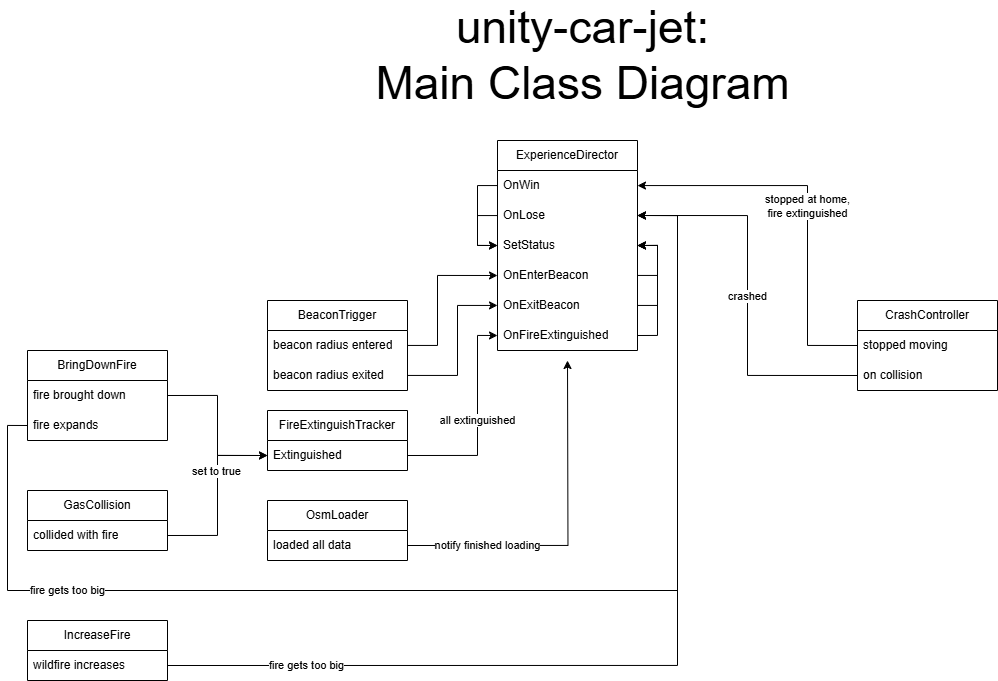

The diagram above was exported from draw.io. Its source (the exported page's mxGraphModel, read from the mxfile embedded in the PNG):
<mxGraphModel dx="2528" dy="884" grid="1" gridSize="10" guides="1" tooltips="1" connect="1" arrows="1" fold="1" page="1" pageScale="1" pageWidth="850" pageHeight="1100" math="0" shadow="0">
  <root>
    <mxCell id="0" />
    <mxCell id="1" parent="0" />
    <mxCell id="OnKB_Eri0zPTKAUN00l0-36" value="&lt;div&gt;&lt;span style=&quot;font-size: 46px;&quot;&gt;unity-car-jet:&lt;/span&gt;&lt;/div&gt;&lt;span style=&quot;font-size: 46px;&quot;&gt;Main Class Diagram&lt;/span&gt;" style="text;html=1;align=center;verticalAlign=middle;whiteSpace=wrap;rounded=0;" parent="1" vertex="1">
      <mxGeometry x="143" y="90" width="565" height="90" as="geometry" />
    </mxCell>
    <mxCell id="A_W7ratHrFlcSY1D1R8h-2" value="ExperienceDirector" style="swimlane;fontStyle=0;childLayout=stackLayout;horizontal=1;startSize=30;horizontalStack=0;resizeParent=1;resizeParentMax=0;resizeLast=0;collapsible=1;marginBottom=0;whiteSpace=wrap;html=1;" parent="1" vertex="1">
      <mxGeometry x="340" y="220" width="140" height="210" as="geometry">
        <mxRectangle x="320" y="340" width="140" height="30" as="alternateBounds" />
      </mxGeometry>
    </mxCell>
    <mxCell id="A_W7ratHrFlcSY1D1R8h-23" style="edgeStyle=orthogonalEdgeStyle;rounded=0;orthogonalLoop=1;jettySize=auto;html=1;entryX=0;entryY=0.5;entryDx=0;entryDy=0;" parent="A_W7ratHrFlcSY1D1R8h-2" source="A_W7ratHrFlcSY1D1R8h-3" target="A_W7ratHrFlcSY1D1R8h-5" edge="1">
      <mxGeometry relative="1" as="geometry">
        <Array as="points">
          <mxPoint x="-20" y="45" />
          <mxPoint x="-20" y="105" />
        </Array>
      </mxGeometry>
    </mxCell>
    <mxCell id="A_W7ratHrFlcSY1D1R8h-3" value="OnWin" style="text;strokeColor=none;fillColor=none;align=left;verticalAlign=middle;spacingLeft=4;spacingRight=4;overflow=hidden;points=[[0,0.5],[1,0.5]];portConstraint=eastwest;rotatable=0;whiteSpace=wrap;html=1;" parent="A_W7ratHrFlcSY1D1R8h-2" vertex="1">
      <mxGeometry y="30" width="140" height="30" as="geometry" />
    </mxCell>
    <mxCell id="A_W7ratHrFlcSY1D1R8h-29" style="edgeStyle=orthogonalEdgeStyle;rounded=0;orthogonalLoop=1;jettySize=auto;html=1;entryX=0;entryY=0.5;entryDx=0;entryDy=0;" parent="A_W7ratHrFlcSY1D1R8h-2" source="A_W7ratHrFlcSY1D1R8h-4" target="A_W7ratHrFlcSY1D1R8h-5" edge="1">
      <mxGeometry relative="1" as="geometry">
        <Array as="points">
          <mxPoint x="-20" y="75" />
          <mxPoint x="-20" y="105" />
        </Array>
      </mxGeometry>
    </mxCell>
    <mxCell id="A_W7ratHrFlcSY1D1R8h-4" value="OnLose" style="text;strokeColor=none;fillColor=none;align=left;verticalAlign=middle;spacingLeft=4;spacingRight=4;overflow=hidden;points=[[0,0.5],[1,0.5]];portConstraint=eastwest;rotatable=0;whiteSpace=wrap;html=1;" parent="A_W7ratHrFlcSY1D1R8h-2" vertex="1">
      <mxGeometry y="60" width="140" height="30" as="geometry" />
    </mxCell>
    <mxCell id="A_W7ratHrFlcSY1D1R8h-5" value="SetStatus" style="text;strokeColor=none;fillColor=none;align=left;verticalAlign=middle;spacingLeft=4;spacingRight=4;overflow=hidden;points=[[0,0.5],[1,0.5]];portConstraint=eastwest;rotatable=0;whiteSpace=wrap;html=1;" parent="A_W7ratHrFlcSY1D1R8h-2" vertex="1">
      <mxGeometry y="90" width="140" height="30" as="geometry" />
    </mxCell>
    <mxCell id="A_W7ratHrFlcSY1D1R8h-26" style="edgeStyle=orthogonalEdgeStyle;rounded=0;orthogonalLoop=1;jettySize=auto;html=1;entryX=1;entryY=0.5;entryDx=0;entryDy=0;" parent="A_W7ratHrFlcSY1D1R8h-2" source="A_W7ratHrFlcSY1D1R8h-6" target="A_W7ratHrFlcSY1D1R8h-5" edge="1">
      <mxGeometry relative="1" as="geometry">
        <mxPoint x="150" y="110" as="targetPoint" />
        <Array as="points">
          <mxPoint x="160" y="135" />
          <mxPoint x="160" y="105" />
        </Array>
      </mxGeometry>
    </mxCell>
    <mxCell id="A_W7ratHrFlcSY1D1R8h-6" value="OnEnterBeacon" style="text;strokeColor=none;fillColor=none;align=left;verticalAlign=middle;spacingLeft=4;spacingRight=4;overflow=hidden;points=[[0,0.5],[1,0.5]];portConstraint=eastwest;rotatable=0;whiteSpace=wrap;html=1;" parent="A_W7ratHrFlcSY1D1R8h-2" vertex="1">
      <mxGeometry y="120" width="140" height="30" as="geometry" />
    </mxCell>
    <mxCell id="A_W7ratHrFlcSY1D1R8h-28" style="edgeStyle=orthogonalEdgeStyle;rounded=0;orthogonalLoop=1;jettySize=auto;html=1;entryX=1;entryY=0.5;entryDx=0;entryDy=0;" parent="A_W7ratHrFlcSY1D1R8h-2" source="A_W7ratHrFlcSY1D1R8h-7" target="A_W7ratHrFlcSY1D1R8h-5" edge="1">
      <mxGeometry relative="1" as="geometry">
        <Array as="points">
          <mxPoint x="160" y="165" />
          <mxPoint x="160" y="105" />
        </Array>
      </mxGeometry>
    </mxCell>
    <mxCell id="A_W7ratHrFlcSY1D1R8h-7" value="OnExitBeacon" style="text;strokeColor=none;fillColor=none;align=left;verticalAlign=middle;spacingLeft=4;spacingRight=4;overflow=hidden;points=[[0,0.5],[1,0.5]];portConstraint=eastwest;rotatable=0;whiteSpace=wrap;html=1;" parent="A_W7ratHrFlcSY1D1R8h-2" vertex="1">
      <mxGeometry y="150" width="140" height="30" as="geometry" />
    </mxCell>
    <mxCell id="A_W7ratHrFlcSY1D1R8h-41" style="edgeStyle=orthogonalEdgeStyle;rounded=0;orthogonalLoop=1;jettySize=auto;html=1;exitX=1;exitY=0.5;exitDx=0;exitDy=0;entryX=1;entryY=0.5;entryDx=0;entryDy=0;" parent="A_W7ratHrFlcSY1D1R8h-2" source="A_W7ratHrFlcSY1D1R8h-30" target="A_W7ratHrFlcSY1D1R8h-5" edge="1">
      <mxGeometry relative="1" as="geometry" />
    </mxCell>
    <mxCell id="A_W7ratHrFlcSY1D1R8h-30" value="OnFireExtinguished" style="text;strokeColor=none;fillColor=none;align=left;verticalAlign=middle;spacingLeft=4;spacingRight=4;overflow=hidden;points=[[0,0.5],[1,0.5]];portConstraint=eastwest;rotatable=0;whiteSpace=wrap;html=1;" parent="A_W7ratHrFlcSY1D1R8h-2" vertex="1">
      <mxGeometry y="180" width="140" height="30" as="geometry" />
    </mxCell>
    <mxCell id="A_W7ratHrFlcSY1D1R8h-8" value="BeaconTrigger" style="swimlane;fontStyle=0;childLayout=stackLayout;horizontal=1;startSize=30;horizontalStack=0;resizeParent=1;resizeParentMax=0;resizeLast=0;collapsible=1;marginBottom=0;whiteSpace=wrap;html=1;" parent="1" vertex="1">
      <mxGeometry x="110" y="380" width="140" height="90" as="geometry">
        <mxRectangle x="320" y="340" width="140" height="30" as="alternateBounds" />
      </mxGeometry>
    </mxCell>
    <mxCell id="A_W7ratHrFlcSY1D1R8h-9" value="beacon radius entered" style="text;strokeColor=none;fillColor=none;align=left;verticalAlign=middle;spacingLeft=4;spacingRight=4;overflow=hidden;points=[[0,0.5],[1,0.5]];portConstraint=eastwest;rotatable=0;whiteSpace=wrap;html=1;" parent="A_W7ratHrFlcSY1D1R8h-8" vertex="1">
      <mxGeometry y="30" width="140" height="30" as="geometry" />
    </mxCell>
    <mxCell id="A_W7ratHrFlcSY1D1R8h-10" value="beacon radius exited" style="text;strokeColor=none;fillColor=none;align=left;verticalAlign=middle;spacingLeft=4;spacingRight=4;overflow=hidden;points=[[0,0.5],[1,0.5]];portConstraint=eastwest;rotatable=0;whiteSpace=wrap;html=1;" parent="A_W7ratHrFlcSY1D1R8h-8" vertex="1">
      <mxGeometry y="60" width="140" height="30" as="geometry" />
    </mxCell>
    <mxCell id="A_W7ratHrFlcSY1D1R8h-14" style="edgeStyle=orthogonalEdgeStyle;rounded=0;orthogonalLoop=1;jettySize=auto;html=1;entryX=0;entryY=0.5;entryDx=0;entryDy=0;" parent="1" source="A_W7ratHrFlcSY1D1R8h-9" target="A_W7ratHrFlcSY1D1R8h-6" edge="1">
      <mxGeometry relative="1" as="geometry">
        <Array as="points">
          <mxPoint x="280" y="425" />
          <mxPoint x="280" y="355" />
        </Array>
      </mxGeometry>
    </mxCell>
    <mxCell id="A_W7ratHrFlcSY1D1R8h-15" value="" style="edgeStyle=orthogonalEdgeStyle;rounded=0;orthogonalLoop=1;jettySize=auto;html=1;" parent="1" source="A_W7ratHrFlcSY1D1R8h-10" target="A_W7ratHrFlcSY1D1R8h-7" edge="1">
      <mxGeometry relative="1" as="geometry">
        <Array as="points">
          <mxPoint x="300" y="455" />
          <mxPoint x="300" y="385" />
        </Array>
      </mxGeometry>
    </mxCell>
    <mxCell id="A_W7ratHrFlcSY1D1R8h-16" value="FireExtinguishTracker" style="swimlane;fontStyle=0;childLayout=stackLayout;horizontal=1;startSize=30;horizontalStack=0;resizeParent=1;resizeParentMax=0;resizeLast=0;collapsible=1;marginBottom=0;whiteSpace=wrap;html=1;" parent="1" vertex="1">
      <mxGeometry x="110" y="490" width="140" height="60" as="geometry">
        <mxRectangle x="320" y="340" width="140" height="30" as="alternateBounds" />
      </mxGeometry>
    </mxCell>
    <mxCell id="A_W7ratHrFlcSY1D1R8h-17" value="Extinguished" style="text;strokeColor=none;fillColor=none;align=left;verticalAlign=middle;spacingLeft=4;spacingRight=4;overflow=hidden;points=[[0,0.5],[1,0.5]];portConstraint=eastwest;rotatable=0;whiteSpace=wrap;html=1;" parent="A_W7ratHrFlcSY1D1R8h-16" vertex="1">
      <mxGeometry y="30" width="140" height="30" as="geometry" />
    </mxCell>
    <mxCell id="A_W7ratHrFlcSY1D1R8h-20" value="CrashController" style="swimlane;fontStyle=0;childLayout=stackLayout;horizontal=1;startSize=30;horizontalStack=0;resizeParent=1;resizeParentMax=0;resizeLast=0;collapsible=1;marginBottom=0;whiteSpace=wrap;html=1;" parent="1" vertex="1">
      <mxGeometry x="700" y="380" width="140" height="90" as="geometry">
        <mxRectangle x="320" y="340" width="140" height="30" as="alternateBounds" />
      </mxGeometry>
    </mxCell>
    <mxCell id="A_W7ratHrFlcSY1D1R8h-33" value="stopped moving" style="text;strokeColor=none;fillColor=none;align=left;verticalAlign=middle;spacingLeft=4;spacingRight=4;overflow=hidden;points=[[0,0.5],[1,0.5]];portConstraint=eastwest;rotatable=0;whiteSpace=wrap;html=1;" parent="A_W7ratHrFlcSY1D1R8h-20" vertex="1">
      <mxGeometry y="30" width="140" height="30" as="geometry" />
    </mxCell>
    <mxCell id="A_W7ratHrFlcSY1D1R8h-37" value="on collision" style="text;strokeColor=none;fillColor=none;align=left;verticalAlign=middle;spacingLeft=4;spacingRight=4;overflow=hidden;points=[[0,0.5],[1,0.5]];portConstraint=eastwest;rotatable=0;whiteSpace=wrap;html=1;" parent="A_W7ratHrFlcSY1D1R8h-20" vertex="1">
      <mxGeometry y="60" width="140" height="30" as="geometry" />
    </mxCell>
    <mxCell id="A_W7ratHrFlcSY1D1R8h-38" value="crashed" style="edgeStyle=orthogonalEdgeStyle;rounded=0;orthogonalLoop=1;jettySize=auto;html=1;exitX=0;exitY=0.5;exitDx=0;exitDy=0;entryX=1;entryY=0.5;entryDx=0;entryDy=0;" parent="1" source="A_W7ratHrFlcSY1D1R8h-37" target="A_W7ratHrFlcSY1D1R8h-4" edge="1">
      <mxGeometry relative="1" as="geometry" />
    </mxCell>
    <mxCell id="A_W7ratHrFlcSY1D1R8h-39" value="stopped at home,&lt;div&gt;fire extinguished&lt;/div&gt;" style="edgeStyle=orthogonalEdgeStyle;rounded=0;orthogonalLoop=1;jettySize=auto;html=1;exitX=0;exitY=0.5;exitDx=0;exitDy=0;" parent="1" source="A_W7ratHrFlcSY1D1R8h-33" target="A_W7ratHrFlcSY1D1R8h-3" edge="1">
      <mxGeometry relative="1" as="geometry">
        <Array as="points">
          <mxPoint x="650" y="425" />
          <mxPoint x="650" y="265" />
        </Array>
      </mxGeometry>
    </mxCell>
    <mxCell id="A_W7ratHrFlcSY1D1R8h-50" value="notify finished loading" style="edgeStyle=orthogonalEdgeStyle;rounded=0;orthogonalLoop=1;jettySize=auto;html=1;exitX=1;exitY=0.75;exitDx=0;exitDy=0;" parent="1" source="A_W7ratHrFlcSY1D1R8h-42" edge="1">
      <mxGeometry x="-0.537" relative="1" as="geometry">
        <mxPoint x="410" y="440" as="targetPoint" />
        <mxPoint as="offset" />
      </mxGeometry>
    </mxCell>
    <mxCell id="A_W7ratHrFlcSY1D1R8h-42" value="OsmLoader" style="swimlane;fontStyle=0;childLayout=stackLayout;horizontal=1;startSize=30;horizontalStack=0;resizeParent=1;resizeParentMax=0;resizeLast=0;collapsible=1;marginBottom=0;whiteSpace=wrap;html=1;" parent="1" vertex="1">
      <mxGeometry x="110" y="580" width="140" height="60" as="geometry">
        <mxRectangle x="320" y="340" width="140" height="30" as="alternateBounds" />
      </mxGeometry>
    </mxCell>
    <mxCell id="A_W7ratHrFlcSY1D1R8h-43" value="loaded all data" style="text;strokeColor=none;fillColor=none;align=left;verticalAlign=middle;spacingLeft=4;spacingRight=4;overflow=hidden;points=[[0,0.5],[1,0.5]];portConstraint=eastwest;rotatable=0;whiteSpace=wrap;html=1;" parent="A_W7ratHrFlcSY1D1R8h-42" vertex="1">
      <mxGeometry y="30" width="140" height="30" as="geometry" />
    </mxCell>
    <mxCell id="A_W7ratHrFlcSY1D1R8h-48" value="all extinguished" style="edgeStyle=orthogonalEdgeStyle;rounded=0;orthogonalLoop=1;jettySize=auto;html=1;exitX=1;exitY=0.5;exitDx=0;exitDy=0;entryX=0;entryY=0.5;entryDx=0;entryDy=0;" parent="1" source="A_W7ratHrFlcSY1D1R8h-17" target="A_W7ratHrFlcSY1D1R8h-30" edge="1">
      <mxGeometry relative="1" as="geometry">
        <Array as="points">
          <mxPoint x="320" y="535" />
          <mxPoint x="320" y="415" />
        </Array>
      </mxGeometry>
    </mxCell>
    <mxCell id="A_W7ratHrFlcSY1D1R8h-51" value="GasCollision" style="swimlane;fontStyle=0;childLayout=stackLayout;horizontal=1;startSize=30;horizontalStack=0;resizeParent=1;resizeParentMax=0;resizeLast=0;collapsible=1;marginBottom=0;whiteSpace=wrap;html=1;" parent="1" vertex="1">
      <mxGeometry x="-130" y="570" width="140" height="60" as="geometry">
        <mxRectangle x="320" y="340" width="140" height="30" as="alternateBounds" />
      </mxGeometry>
    </mxCell>
    <mxCell id="A_W7ratHrFlcSY1D1R8h-52" value="collided with fire" style="text;strokeColor=none;fillColor=none;align=left;verticalAlign=middle;spacingLeft=4;spacingRight=4;overflow=hidden;points=[[0,0.5],[1,0.5]];portConstraint=eastwest;rotatable=0;whiteSpace=wrap;html=1;" parent="A_W7ratHrFlcSY1D1R8h-51" vertex="1">
      <mxGeometry y="30" width="140" height="30" as="geometry" />
    </mxCell>
    <mxCell id="A_W7ratHrFlcSY1D1R8h-53" value="BringDownFire" style="swimlane;fontStyle=0;childLayout=stackLayout;horizontal=1;startSize=30;horizontalStack=0;resizeParent=1;resizeParentMax=0;resizeLast=0;collapsible=1;marginBottom=0;whiteSpace=wrap;html=1;" parent="1" vertex="1">
      <mxGeometry x="-130" y="430" width="140" height="90" as="geometry">
        <mxRectangle x="320" y="340" width="140" height="30" as="alternateBounds" />
      </mxGeometry>
    </mxCell>
    <mxCell id="A_W7ratHrFlcSY1D1R8h-54" value="fire brought down" style="text;strokeColor=none;fillColor=none;align=left;verticalAlign=middle;spacingLeft=4;spacingRight=4;overflow=hidden;points=[[0,0.5],[1,0.5]];portConstraint=eastwest;rotatable=0;whiteSpace=wrap;html=1;" parent="A_W7ratHrFlcSY1D1R8h-53" vertex="1">
      <mxGeometry y="30" width="140" height="30" as="geometry" />
    </mxCell>
    <mxCell id="_4VHaycoXkfJOM7rUrOq-4" value="fire expands" style="text;strokeColor=none;fillColor=none;align=left;verticalAlign=middle;spacingLeft=4;spacingRight=4;overflow=hidden;points=[[0,0.5],[1,0.5]];portConstraint=eastwest;rotatable=0;whiteSpace=wrap;html=1;" parent="A_W7ratHrFlcSY1D1R8h-53" vertex="1">
      <mxGeometry y="60" width="140" height="30" as="geometry" />
    </mxCell>
    <mxCell id="A_W7ratHrFlcSY1D1R8h-55" value="" style="edgeStyle=orthogonalEdgeStyle;rounded=0;orthogonalLoop=1;jettySize=auto;html=1;exitX=1;exitY=0.5;exitDx=0;exitDy=0;entryX=0;entryY=0.5;entryDx=0;entryDy=0;" parent="1" source="A_W7ratHrFlcSY1D1R8h-54" target="A_W7ratHrFlcSY1D1R8h-17" edge="1">
      <mxGeometry relative="1" as="geometry" />
    </mxCell>
    <mxCell id="A_W7ratHrFlcSY1D1R8h-56" style="edgeStyle=orthogonalEdgeStyle;rounded=0;orthogonalLoop=1;jettySize=auto;html=1;exitX=1;exitY=0.5;exitDx=0;exitDy=0;entryX=0;entryY=0.5;entryDx=0;entryDy=0;" parent="1" source="A_W7ratHrFlcSY1D1R8h-52" target="A_W7ratHrFlcSY1D1R8h-17" edge="1">
      <mxGeometry relative="1" as="geometry" />
    </mxCell>
    <mxCell id="A_W7ratHrFlcSY1D1R8h-57" value="set to true" style="edgeLabel;html=1;align=center;verticalAlign=middle;resizable=0;points=[];" parent="A_W7ratHrFlcSY1D1R8h-56" connectable="0" vertex="1">
      <mxGeometry x="0.0862" y="2" relative="1" as="geometry">
        <mxPoint y="-17" as="offset" />
      </mxGeometry>
    </mxCell>
    <mxCell id="_4VHaycoXkfJOM7rUrOq-5" value="fire gets too big" style="edgeStyle=orthogonalEdgeStyle;rounded=0;orthogonalLoop=1;jettySize=auto;html=1;exitX=0;exitY=0.5;exitDx=0;exitDy=0;entryX=1;entryY=0.5;entryDx=0;entryDy=0;" parent="1" source="_4VHaycoXkfJOM7rUrOq-4" target="A_W7ratHrFlcSY1D1R8h-4" edge="1">
      <mxGeometry x="-0.6143" relative="1" as="geometry">
        <mxPoint x="610" y="810" as="targetPoint" />
        <Array as="points">
          <mxPoint x="-150" y="505" />
          <mxPoint x="-150" y="670" />
          <mxPoint x="520" y="670" />
          <mxPoint x="520" y="295" />
        </Array>
        <mxPoint as="offset" />
      </mxGeometry>
    </mxCell>
    <mxCell id="wTMf22hJhX1CK9myAkVW-1" value="IncreaseFire" style="swimlane;fontStyle=0;childLayout=stackLayout;horizontal=1;startSize=30;horizontalStack=0;resizeParent=1;resizeParentMax=0;resizeLast=0;collapsible=1;marginBottom=0;whiteSpace=wrap;html=1;" vertex="1" parent="1">
      <mxGeometry x="-130" y="700" width="140" height="60" as="geometry">
        <mxRectangle x="320" y="340" width="140" height="30" as="alternateBounds" />
      </mxGeometry>
    </mxCell>
    <mxCell id="wTMf22hJhX1CK9myAkVW-2" value="wildfire increases" style="text;strokeColor=none;fillColor=none;align=left;verticalAlign=middle;spacingLeft=4;spacingRight=4;overflow=hidden;points=[[0,0.5],[1,0.5]];portConstraint=eastwest;rotatable=0;whiteSpace=wrap;html=1;" vertex="1" parent="wTMf22hJhX1CK9myAkVW-1">
      <mxGeometry y="30" width="140" height="30" as="geometry" />
    </mxCell>
    <mxCell id="wTMf22hJhX1CK9myAkVW-3" value="fire gets too big" style="edgeStyle=orthogonalEdgeStyle;rounded=0;orthogonalLoop=1;jettySize=auto;html=1;exitX=1;exitY=0.5;exitDx=0;exitDy=0;entryX=1;entryY=0.5;entryDx=0;entryDy=0;" edge="1" parent="1" source="wTMf22hJhX1CK9myAkVW-2" target="A_W7ratHrFlcSY1D1R8h-4">
      <mxGeometry x="-0.7228" relative="1" as="geometry">
        <Array as="points">
          <mxPoint x="520" y="745" />
          <mxPoint x="520" y="295" />
        </Array>
        <mxPoint as="offset" />
      </mxGeometry>
    </mxCell>
  </root>
</mxGraphModel>